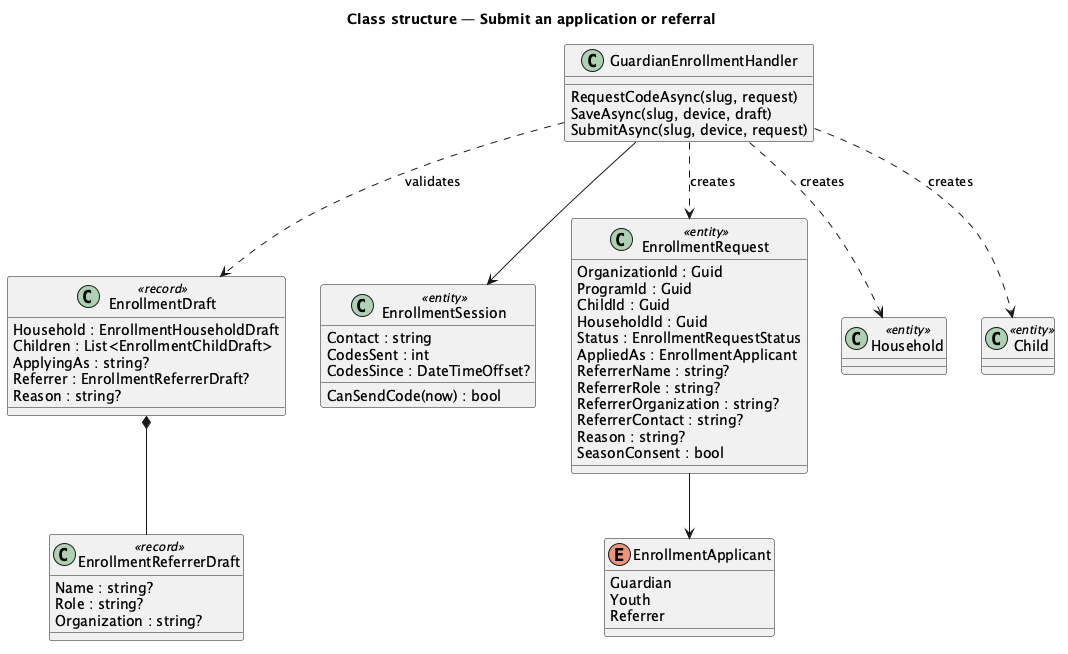

The diagram above was rendered by PlantUML. Its source (embedded in the PNG):
@startuml
title Class structure — Submit an application or referral
skinparam classAttributeIconSize 0
class EnrollmentDraft <<record>> {
  Household : EnrollmentHouseholdDraft
  Children : List<EnrollmentChildDraft>
  ApplyingAs : string?
  Referrer : EnrollmentReferrerDraft?
  Reason : string?
}
class EnrollmentReferrerDraft <<record>> {
  Name : string?
  Role : string?
  Organization : string?
}
enum EnrollmentApplicant {
  Guardian
  Youth
  Referrer
}
class EnrollmentSession <<entity>> {
  Contact : string
  CodesSent : int
  CodesSince : DateTimeOffset?
  CanSendCode(now) : bool
}
class EnrollmentRequest <<entity>> {
  OrganizationId : Guid
  ProgramId : Guid
  ChildId : Guid
  HouseholdId : Guid
  Status : EnrollmentRequestStatus
  AppliedAs : EnrollmentApplicant
  ReferrerName : string?
  ReferrerRole : string?
  ReferrerOrganization : string?
  ReferrerContact : string?
  Reason : string?
  SeasonConsent : bool
}
class GuardianEnrollmentHandler {
  RequestCodeAsync(slug, request)
  SaveAsync(slug, device, draft)
  SubmitAsync(slug, device, request)
}
class Household <<entity>>
class Child <<entity>>
EnrollmentDraft *-- EnrollmentReferrerDraft
EnrollmentRequest --> EnrollmentApplicant
GuardianEnrollmentHandler ..> EnrollmentDraft : validates
GuardianEnrollmentHandler --> EnrollmentSession
GuardianEnrollmentHandler ..> EnrollmentRequest : creates
GuardianEnrollmentHandler ..> Household : creates
GuardianEnrollmentHandler ..> Child : creates
@enduml